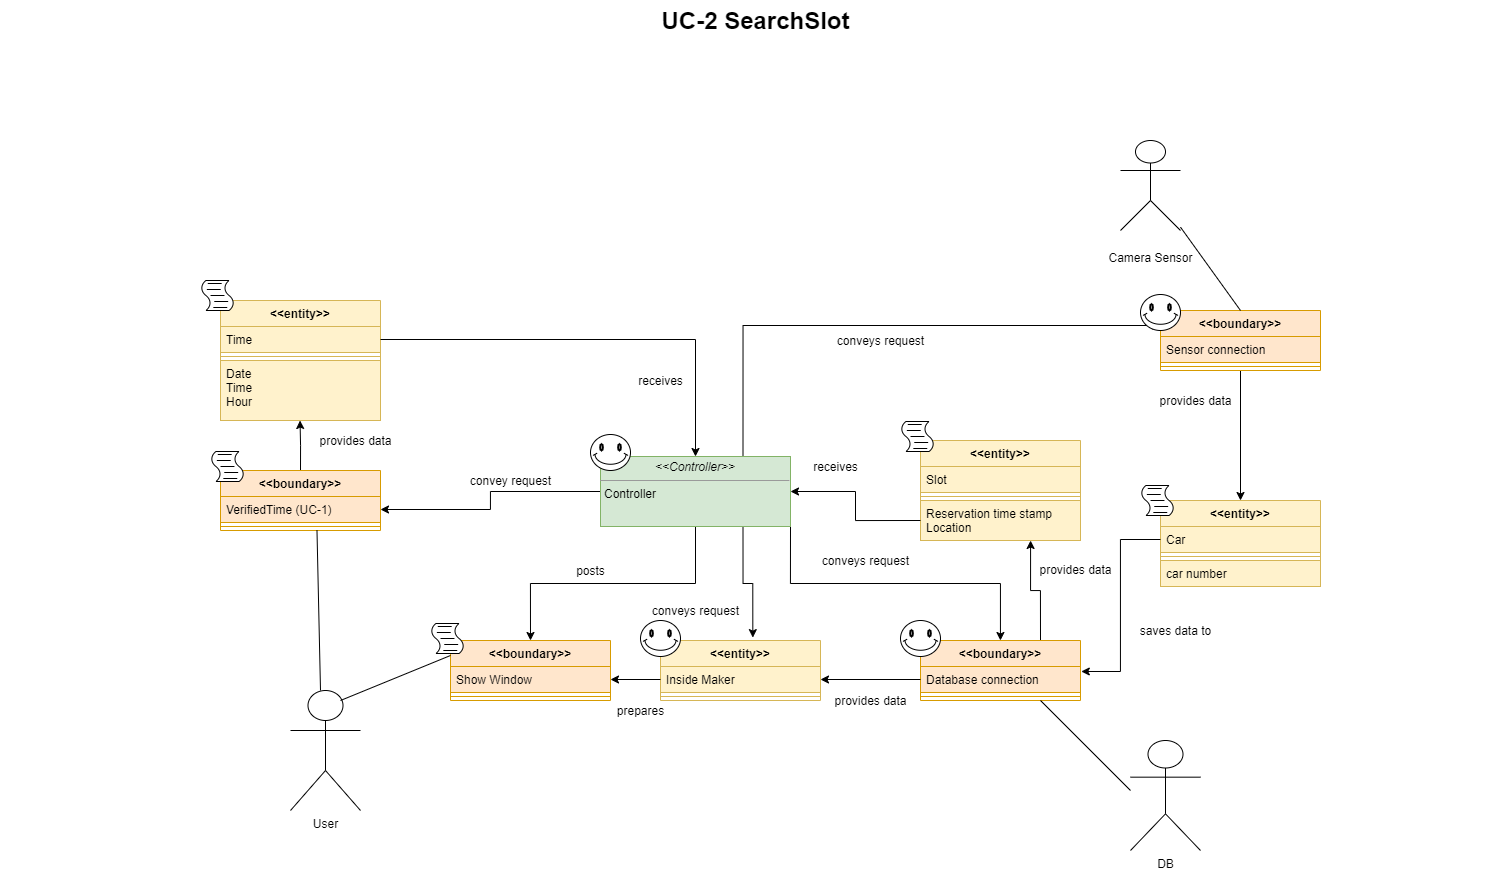

The diagram above was exported from draw.io. Its source (the exported page's mxGraphModel, read from the mxfile embedded in the PNG):
<mxGraphModel dx="599" dy="627" grid="1" gridSize="10" guides="1" tooltips="1" connect="1" arrows="1" fold="1" page="1" pageScale="1.5" pageWidth="1169" pageHeight="826" background="none" math="0" shadow="0">
  <root>
    <mxCell id="0" style=";html=1;" />
    <mxCell id="1" style=";html=1;" parent="0" />
    <mxCell id="1672d66443f91eb5-23" value="UC-2 SearchSlot" style="text;strokeColor=none;fillColor=none;html=1;fontSize=24;fontStyle=1;verticalAlign=middle;align=center;" parent="1" vertex="1">
      <mxGeometry x="120" y="40" width="1510" height="40" as="geometry" />
    </mxCell>
    <mxCell id="kketIb6X14_3gm2V7EKO-1" value="User&lt;br&gt;" style="shape=umlActor;verticalLabelPosition=bottom;verticalAlign=top;html=1;outlineConnect=0;" vertex="1" parent="1">
      <mxGeometry x="410" y="730" width="70" height="120" as="geometry" />
    </mxCell>
    <mxCell id="kketIb6X14_3gm2V7EKO-53" style="edgeStyle=orthogonalEdgeStyle;rounded=0;orthogonalLoop=1;jettySize=auto;html=1;exitX=0;exitY=0.5;exitDx=0;exitDy=0;entryX=1;entryY=0.5;entryDx=0;entryDy=0;" edge="1" parent="1" source="kketIb6X14_3gm2V7EKO-7" target="kketIb6X14_3gm2V7EKO-14">
      <mxGeometry relative="1" as="geometry" />
    </mxCell>
    <mxCell id="kketIb6X14_3gm2V7EKO-57" style="edgeStyle=orthogonalEdgeStyle;rounded=0;orthogonalLoop=1;jettySize=auto;html=1;exitX=0.5;exitY=1;exitDx=0;exitDy=0;entryX=0.5;entryY=0;entryDx=0;entryDy=0;" edge="1" parent="1" source="kketIb6X14_3gm2V7EKO-7" target="kketIb6X14_3gm2V7EKO-25">
      <mxGeometry relative="1" as="geometry" />
    </mxCell>
    <mxCell id="kketIb6X14_3gm2V7EKO-59" style="edgeStyle=orthogonalEdgeStyle;rounded=0;orthogonalLoop=1;jettySize=auto;html=1;exitX=0.75;exitY=1;exitDx=0;exitDy=0;entryX=0.577;entryY=-0.048;entryDx=0;entryDy=0;entryPerimeter=0;" edge="1" parent="1" source="kketIb6X14_3gm2V7EKO-7" target="kketIb6X14_3gm2V7EKO-21">
      <mxGeometry relative="1" as="geometry" />
    </mxCell>
    <mxCell id="kketIb6X14_3gm2V7EKO-61" style="edgeStyle=orthogonalEdgeStyle;rounded=0;orthogonalLoop=1;jettySize=auto;html=1;exitX=1;exitY=1;exitDx=0;exitDy=0;" edge="1" parent="1" source="kketIb6X14_3gm2V7EKO-7" target="kketIb6X14_3gm2V7EKO-17">
      <mxGeometry relative="1" as="geometry" />
    </mxCell>
    <mxCell id="kketIb6X14_3gm2V7EKO-66" style="edgeStyle=orthogonalEdgeStyle;rounded=0;orthogonalLoop=1;jettySize=auto;html=1;exitX=0.75;exitY=0;exitDx=0;exitDy=0;entryX=0;entryY=0.25;entryDx=0;entryDy=0;" edge="1" parent="1" source="kketIb6X14_3gm2V7EKO-7" target="kketIb6X14_3gm2V7EKO-34">
      <mxGeometry relative="1" as="geometry" />
    </mxCell>
    <mxCell id="kketIb6X14_3gm2V7EKO-7" value="&lt;p style=&quot;margin: 0px ; margin-top: 4px ; text-align: center&quot;&gt;&lt;i&gt;&amp;lt;&amp;lt;Controller&amp;gt;&amp;gt;&lt;/i&gt;&lt;br&gt;&lt;/p&gt;&lt;hr size=&quot;1&quot;&gt;&lt;p style=&quot;margin: 0px ; margin-left: 4px&quot;&gt;Controller&lt;/p&gt;&lt;p style=&quot;margin: 0px ; margin-left: 4px&quot;&gt;&lt;br&gt;&lt;/p&gt;" style="verticalAlign=top;align=left;overflow=fill;fontSize=12;fontFamily=Helvetica;html=1;fillColor=#d5e8d4;strokeColor=#82b366;" vertex="1" parent="1">
      <mxGeometry x="720" y="496" width="190" height="70" as="geometry" />
    </mxCell>
    <mxCell id="kketIb6X14_3gm2V7EKO-9" value="&lt;&lt;entity&gt;&gt;" style="swimlane;fontStyle=1;align=center;verticalAlign=top;childLayout=stackLayout;horizontal=1;startSize=26;horizontalStack=0;resizeParent=1;resizeParentMax=0;resizeLast=0;collapsible=1;marginBottom=0;fillColor=#fff2cc;strokeColor=#d6b656;" vertex="1" parent="1">
      <mxGeometry x="340" y="340" width="160" height="120" as="geometry" />
    </mxCell>
    <mxCell id="kketIb6X14_3gm2V7EKO-10" value="Time" style="text;strokeColor=#d6b656;fillColor=#fff2cc;align=left;verticalAlign=top;spacingLeft=4;spacingRight=4;overflow=hidden;rotatable=0;points=[[0,0.5],[1,0.5]];portConstraint=eastwest;" vertex="1" parent="kketIb6X14_3gm2V7EKO-9">
      <mxGeometry y="26" width="160" height="26" as="geometry" />
    </mxCell>
    <mxCell id="kketIb6X14_3gm2V7EKO-11" value="" style="line;strokeWidth=1;fillColor=#fff2cc;align=left;verticalAlign=middle;spacingTop=-1;spacingLeft=3;spacingRight=3;rotatable=0;labelPosition=right;points=[];portConstraint=eastwest;strokeColor=#d6b656;" vertex="1" parent="kketIb6X14_3gm2V7EKO-9">
      <mxGeometry y="52" width="160" height="8" as="geometry" />
    </mxCell>
    <mxCell id="kketIb6X14_3gm2V7EKO-12" value="Date&#10;Time&#10;Hour" style="text;strokeColor=#d6b656;fillColor=#fff2cc;align=left;verticalAlign=top;spacingLeft=4;spacingRight=4;overflow=hidden;rotatable=0;points=[[0,0.5],[1,0.5]];portConstraint=eastwest;" vertex="1" parent="kketIb6X14_3gm2V7EKO-9">
      <mxGeometry y="60" width="160" height="60" as="geometry" />
    </mxCell>
    <mxCell id="kketIb6X14_3gm2V7EKO-56" style="edgeStyle=orthogonalEdgeStyle;rounded=0;orthogonalLoop=1;jettySize=auto;html=1;exitX=0.5;exitY=0;exitDx=0;exitDy=0;entryX=0.497;entryY=1;entryDx=0;entryDy=0;entryPerimeter=0;" edge="1" parent="1" source="kketIb6X14_3gm2V7EKO-13" target="kketIb6X14_3gm2V7EKO-12">
      <mxGeometry relative="1" as="geometry" />
    </mxCell>
    <mxCell id="kketIb6X14_3gm2V7EKO-13" value="&lt;&lt;boundary&gt;&gt;" style="swimlane;fontStyle=1;align=center;verticalAlign=top;childLayout=stackLayout;horizontal=1;startSize=26;horizontalStack=0;resizeParent=1;resizeParentMax=0;resizeLast=0;collapsible=1;marginBottom=0;fillColor=#ffe6cc;strokeColor=#d79b00;" vertex="1" parent="1">
      <mxGeometry x="340" y="510" width="160" height="60" as="geometry" />
    </mxCell>
    <mxCell id="kketIb6X14_3gm2V7EKO-14" value="VerifiedTime (UC-1)" style="text;strokeColor=#d79b00;fillColor=#ffe6cc;align=left;verticalAlign=top;spacingLeft=4;spacingRight=4;overflow=hidden;rotatable=0;points=[[0,0.5],[1,0.5]];portConstraint=eastwest;" vertex="1" parent="kketIb6X14_3gm2V7EKO-13">
      <mxGeometry y="26" width="160" height="26" as="geometry" />
    </mxCell>
    <mxCell id="kketIb6X14_3gm2V7EKO-15" value="" style="line;strokeWidth=1;fillColor=#ffe6cc;align=left;verticalAlign=middle;spacingTop=-1;spacingLeft=3;spacingRight=3;rotatable=0;labelPosition=right;points=[];portConstraint=eastwest;strokeColor=#d79b00;" vertex="1" parent="kketIb6X14_3gm2V7EKO-13">
      <mxGeometry y="52" width="160" height="8" as="geometry" />
    </mxCell>
    <mxCell id="kketIb6X14_3gm2V7EKO-63" style="edgeStyle=orthogonalEdgeStyle;rounded=0;orthogonalLoop=1;jettySize=auto;html=1;exitX=0.75;exitY=0;exitDx=0;exitDy=0;entryX=0.688;entryY=1;entryDx=0;entryDy=0;entryPerimeter=0;" edge="1" parent="1" source="kketIb6X14_3gm2V7EKO-17" target="kketIb6X14_3gm2V7EKO-33">
      <mxGeometry relative="1" as="geometry" />
    </mxCell>
    <mxCell id="kketIb6X14_3gm2V7EKO-17" value="&lt;&lt;boundary&gt;&gt;" style="swimlane;fontStyle=1;align=center;verticalAlign=top;childLayout=stackLayout;horizontal=1;startSize=26;horizontalStack=0;resizeParent=1;resizeParentMax=0;resizeLast=0;collapsible=1;marginBottom=0;fillColor=#ffe6cc;strokeColor=#d79b00;" vertex="1" parent="1">
      <mxGeometry x="1040" y="680" width="160" height="60" as="geometry" />
    </mxCell>
    <mxCell id="kketIb6X14_3gm2V7EKO-18" value="Database connection" style="text;strokeColor=#d79b00;fillColor=#ffe6cc;align=left;verticalAlign=top;spacingLeft=4;spacingRight=4;overflow=hidden;rotatable=0;points=[[0,0.5],[1,0.5]];portConstraint=eastwest;" vertex="1" parent="kketIb6X14_3gm2V7EKO-17">
      <mxGeometry y="26" width="160" height="26" as="geometry" />
    </mxCell>
    <mxCell id="kketIb6X14_3gm2V7EKO-19" value="" style="line;strokeWidth=1;fillColor=#ffe6cc;align=left;verticalAlign=middle;spacingTop=-1;spacingLeft=3;spacingRight=3;rotatable=0;labelPosition=right;points=[];portConstraint=eastwest;strokeColor=#d79b00;" vertex="1" parent="kketIb6X14_3gm2V7EKO-17">
      <mxGeometry y="52" width="160" height="8" as="geometry" />
    </mxCell>
    <mxCell id="kketIb6X14_3gm2V7EKO-21" value="&lt;&lt;entity&gt;&gt;" style="swimlane;fontStyle=1;align=center;verticalAlign=top;childLayout=stackLayout;horizontal=1;startSize=26;horizontalStack=0;resizeParent=1;resizeParentMax=0;resizeLast=0;collapsible=1;marginBottom=0;fillColor=#fff2cc;strokeColor=#d6b656;" vertex="1" parent="1">
      <mxGeometry x="780" y="680" width="160" height="60" as="geometry" />
    </mxCell>
    <mxCell id="kketIb6X14_3gm2V7EKO-22" value="Inside Maker" style="text;strokeColor=#d6b656;fillColor=#fff2cc;align=left;verticalAlign=top;spacingLeft=4;spacingRight=4;overflow=hidden;rotatable=0;points=[[0,0.5],[1,0.5]];portConstraint=eastwest;" vertex="1" parent="kketIb6X14_3gm2V7EKO-21">
      <mxGeometry y="26" width="160" height="26" as="geometry" />
    </mxCell>
    <mxCell id="kketIb6X14_3gm2V7EKO-23" value="" style="line;strokeWidth=1;fillColor=#fff2cc;align=left;verticalAlign=middle;spacingTop=-1;spacingLeft=3;spacingRight=3;rotatable=0;labelPosition=right;points=[];portConstraint=eastwest;strokeColor=#d6b656;" vertex="1" parent="kketIb6X14_3gm2V7EKO-21">
      <mxGeometry y="52" width="160" height="8" as="geometry" />
    </mxCell>
    <mxCell id="kketIb6X14_3gm2V7EKO-25" value="&lt;&lt;boundary&gt;&gt;" style="swimlane;fontStyle=1;align=center;verticalAlign=top;childLayout=stackLayout;horizontal=1;startSize=26;horizontalStack=0;resizeParent=1;resizeParentMax=0;resizeLast=0;collapsible=1;marginBottom=0;fillColor=#ffe6cc;strokeColor=#d79b00;" vertex="1" parent="1">
      <mxGeometry x="570" y="680" width="160" height="60" as="geometry" />
    </mxCell>
    <mxCell id="kketIb6X14_3gm2V7EKO-26" value="Show Window" style="text;strokeColor=#d79b00;fillColor=#ffe6cc;align=left;verticalAlign=top;spacingLeft=4;spacingRight=4;overflow=hidden;rotatable=0;points=[[0,0.5],[1,0.5]];portConstraint=eastwest;" vertex="1" parent="kketIb6X14_3gm2V7EKO-25">
      <mxGeometry y="26" width="160" height="26" as="geometry" />
    </mxCell>
    <mxCell id="kketIb6X14_3gm2V7EKO-27" value="" style="line;strokeWidth=1;fillColor=#ffe6cc;align=left;verticalAlign=middle;spacingTop=-1;spacingLeft=3;spacingRight=3;rotatable=0;labelPosition=right;points=[];portConstraint=eastwest;strokeColor=#d79b00;" vertex="1" parent="kketIb6X14_3gm2V7EKO-25">
      <mxGeometry y="52" width="160" height="8" as="geometry" />
    </mxCell>
    <mxCell id="kketIb6X14_3gm2V7EKO-30" value="&lt;&lt;entity&gt;&gt;" style="swimlane;fontStyle=1;align=center;verticalAlign=top;childLayout=stackLayout;horizontal=1;startSize=26;horizontalStack=0;resizeParent=1;resizeParentMax=0;resizeLast=0;collapsible=1;marginBottom=0;fillColor=#fff2cc;strokeColor=#d6b656;" vertex="1" parent="1">
      <mxGeometry x="1040" y="480" width="160" height="100" as="geometry" />
    </mxCell>
    <mxCell id="kketIb6X14_3gm2V7EKO-31" value="Slot" style="text;strokeColor=#d6b656;fillColor=#fff2cc;align=left;verticalAlign=top;spacingLeft=4;spacingRight=4;overflow=hidden;rotatable=0;points=[[0,0.5],[1,0.5]];portConstraint=eastwest;" vertex="1" parent="kketIb6X14_3gm2V7EKO-30">
      <mxGeometry y="26" width="160" height="26" as="geometry" />
    </mxCell>
    <mxCell id="kketIb6X14_3gm2V7EKO-32" value="" style="line;strokeWidth=1;fillColor=#fff2cc;align=left;verticalAlign=middle;spacingTop=-1;spacingLeft=3;spacingRight=3;rotatable=0;labelPosition=right;points=[];portConstraint=eastwest;strokeColor=#d6b656;" vertex="1" parent="kketIb6X14_3gm2V7EKO-30">
      <mxGeometry y="52" width="160" height="8" as="geometry" />
    </mxCell>
    <mxCell id="kketIb6X14_3gm2V7EKO-33" value="Reservation time stamp&#10;Location" style="text;strokeColor=#d6b656;fillColor=#fff2cc;align=left;verticalAlign=top;spacingLeft=4;spacingRight=4;overflow=hidden;rotatable=0;points=[[0,0.5],[1,0.5]];portConstraint=eastwest;" vertex="1" parent="kketIb6X14_3gm2V7EKO-30">
      <mxGeometry y="60" width="160" height="40" as="geometry" />
    </mxCell>
    <mxCell id="kketIb6X14_3gm2V7EKO-65" style="edgeStyle=orthogonalEdgeStyle;rounded=0;orthogonalLoop=1;jettySize=auto;html=1;exitX=0.5;exitY=1;exitDx=0;exitDy=0;entryX=0.5;entryY=0;entryDx=0;entryDy=0;" edge="1" parent="1" source="kketIb6X14_3gm2V7EKO-34" target="kketIb6X14_3gm2V7EKO-38">
      <mxGeometry relative="1" as="geometry" />
    </mxCell>
    <mxCell id="kketIb6X14_3gm2V7EKO-34" value="&lt;&lt;boundary&gt;&gt;" style="swimlane;fontStyle=1;align=center;verticalAlign=top;childLayout=stackLayout;horizontal=1;startSize=26;horizontalStack=0;resizeParent=1;resizeParentMax=0;resizeLast=0;collapsible=1;marginBottom=0;fillColor=#ffe6cc;strokeColor=#d79b00;" vertex="1" parent="1">
      <mxGeometry x="1280" y="350" width="160" height="60" as="geometry" />
    </mxCell>
    <mxCell id="kketIb6X14_3gm2V7EKO-35" value="Sensor connection" style="text;strokeColor=#d79b00;fillColor=#ffe6cc;align=left;verticalAlign=top;spacingLeft=4;spacingRight=4;overflow=hidden;rotatable=0;points=[[0,0.5],[1,0.5]];portConstraint=eastwest;" vertex="1" parent="kketIb6X14_3gm2V7EKO-34">
      <mxGeometry y="26" width="160" height="26" as="geometry" />
    </mxCell>
    <mxCell id="kketIb6X14_3gm2V7EKO-36" value="" style="line;strokeWidth=1;fillColor=#ffe6cc;align=left;verticalAlign=middle;spacingTop=-1;spacingLeft=3;spacingRight=3;rotatable=0;labelPosition=right;points=[];portConstraint=eastwest;strokeColor=#d79b00;" vertex="1" parent="kketIb6X14_3gm2V7EKO-34">
      <mxGeometry y="52" width="160" height="8" as="geometry" />
    </mxCell>
    <mxCell id="kketIb6X14_3gm2V7EKO-38" value="&lt;&lt;entity&gt;&gt;" style="swimlane;fontStyle=1;align=center;verticalAlign=top;childLayout=stackLayout;horizontal=1;startSize=26;horizontalStack=0;resizeParent=1;resizeParentMax=0;resizeLast=0;collapsible=1;marginBottom=0;fillColor=#fff2cc;strokeColor=#d6b656;" vertex="1" parent="1">
      <mxGeometry x="1280" y="540" width="160" height="86" as="geometry" />
    </mxCell>
    <mxCell id="kketIb6X14_3gm2V7EKO-39" value="Car" style="text;strokeColor=#d6b656;fillColor=#fff2cc;align=left;verticalAlign=top;spacingLeft=4;spacingRight=4;overflow=hidden;rotatable=0;points=[[0,0.5],[1,0.5]];portConstraint=eastwest;" vertex="1" parent="kketIb6X14_3gm2V7EKO-38">
      <mxGeometry y="26" width="160" height="26" as="geometry" />
    </mxCell>
    <mxCell id="kketIb6X14_3gm2V7EKO-40" value="" style="line;strokeWidth=1;fillColor=#fff2cc;align=left;verticalAlign=middle;spacingTop=-1;spacingLeft=3;spacingRight=3;rotatable=0;labelPosition=right;points=[];portConstraint=eastwest;strokeColor=#d6b656;" vertex="1" parent="kketIb6X14_3gm2V7EKO-38">
      <mxGeometry y="52" width="160" height="8" as="geometry" />
    </mxCell>
    <mxCell id="kketIb6X14_3gm2V7EKO-41" value="car number" style="text;strokeColor=#d6b656;fillColor=#fff2cc;align=left;verticalAlign=top;spacingLeft=4;spacingRight=4;overflow=hidden;rotatable=0;points=[[0,0.5],[1,0.5]];portConstraint=eastwest;" vertex="1" parent="kketIb6X14_3gm2V7EKO-38">
      <mxGeometry y="60" width="160" height="26" as="geometry" />
    </mxCell>
    <mxCell id="kketIb6X14_3gm2V7EKO-54" style="edgeStyle=orthogonalEdgeStyle;rounded=0;orthogonalLoop=1;jettySize=auto;html=1;exitX=1;exitY=0.5;exitDx=0;exitDy=0;" edge="1" parent="1" source="kketIb6X14_3gm2V7EKO-10" target="kketIb6X14_3gm2V7EKO-7">
      <mxGeometry relative="1" as="geometry" />
    </mxCell>
    <mxCell id="kketIb6X14_3gm2V7EKO-58" style="edgeStyle=orthogonalEdgeStyle;rounded=0;orthogonalLoop=1;jettySize=auto;html=1;exitX=0;exitY=0.5;exitDx=0;exitDy=0;entryX=1;entryY=0.5;entryDx=0;entryDy=0;" edge="1" parent="1" source="kketIb6X14_3gm2V7EKO-22" target="kketIb6X14_3gm2V7EKO-26">
      <mxGeometry relative="1" as="geometry" />
    </mxCell>
    <mxCell id="kketIb6X14_3gm2V7EKO-60" style="edgeStyle=orthogonalEdgeStyle;rounded=0;orthogonalLoop=1;jettySize=auto;html=1;exitX=0;exitY=0.5;exitDx=0;exitDy=0;entryX=1;entryY=0.5;entryDx=0;entryDy=0;" edge="1" parent="1" source="kketIb6X14_3gm2V7EKO-33" target="kketIb6X14_3gm2V7EKO-7">
      <mxGeometry relative="1" as="geometry" />
    </mxCell>
    <mxCell id="kketIb6X14_3gm2V7EKO-62" style="edgeStyle=orthogonalEdgeStyle;rounded=0;orthogonalLoop=1;jettySize=auto;html=1;exitX=0;exitY=0.5;exitDx=0;exitDy=0;entryX=1;entryY=0.5;entryDx=0;entryDy=0;" edge="1" parent="1" source="kketIb6X14_3gm2V7EKO-18" target="kketIb6X14_3gm2V7EKO-22">
      <mxGeometry relative="1" as="geometry" />
    </mxCell>
    <mxCell id="kketIb6X14_3gm2V7EKO-64" style="edgeStyle=orthogonalEdgeStyle;rounded=0;orthogonalLoop=1;jettySize=auto;html=1;exitX=0;exitY=0.5;exitDx=0;exitDy=0;entryX=1.005;entryY=0.192;entryDx=0;entryDy=0;entryPerimeter=0;" edge="1" parent="1" source="kketIb6X14_3gm2V7EKO-39" target="kketIb6X14_3gm2V7EKO-18">
      <mxGeometry relative="1" as="geometry" />
    </mxCell>
    <mxCell id="kketIb6X14_3gm2V7EKO-67" value="" style="endArrow=none;html=1;entryX=0.603;entryY=0.978;entryDx=0;entryDy=0;entryPerimeter=0;" edge="1" parent="1" target="kketIb6X14_3gm2V7EKO-15">
      <mxGeometry width="50" height="50" relative="1" as="geometry">
        <mxPoint x="440" y="730" as="sourcePoint" />
        <mxPoint x="490" y="680" as="targetPoint" />
      </mxGeometry>
    </mxCell>
    <mxCell id="kketIb6X14_3gm2V7EKO-68" value="" style="endArrow=none;html=1;entryX=0;entryY=0.25;entryDx=0;entryDy=0;" edge="1" parent="1" target="kketIb6X14_3gm2V7EKO-25">
      <mxGeometry width="50" height="50" relative="1" as="geometry">
        <mxPoint x="460" y="740" as="sourcePoint" />
        <mxPoint x="510" y="690" as="targetPoint" />
      </mxGeometry>
    </mxCell>
    <mxCell id="kketIb6X14_3gm2V7EKO-69" value="DB" style="shape=umlActor;verticalLabelPosition=bottom;verticalAlign=top;html=1;outlineConnect=0;" vertex="1" parent="1">
      <mxGeometry x="1250" y="780" width="70" height="110" as="geometry" />
    </mxCell>
    <mxCell id="kketIb6X14_3gm2V7EKO-75" value="" style="endArrow=none;html=1;entryX=0.75;entryY=1;entryDx=0;entryDy=0;" edge="1" parent="1" target="kketIb6X14_3gm2V7EKO-17">
      <mxGeometry width="50" height="50" relative="1" as="geometry">
        <mxPoint x="1250" y="830" as="sourcePoint" />
        <mxPoint x="1300" y="780" as="targetPoint" />
      </mxGeometry>
    </mxCell>
    <mxCell id="kketIb6X14_3gm2V7EKO-76" value="&lt;br&gt;Camera Sensor" style="shape=umlActor;verticalLabelPosition=bottom;verticalAlign=top;html=1;outlineConnect=0;" vertex="1" parent="1">
      <mxGeometry x="1240" y="180" width="60" height="90" as="geometry" />
    </mxCell>
    <mxCell id="kketIb6X14_3gm2V7EKO-77" value="" style="endArrow=none;html=1;" edge="1" parent="1" target="kketIb6X14_3gm2V7EKO-76">
      <mxGeometry width="50" height="50" relative="1" as="geometry">
        <mxPoint x="1360" y="350" as="sourcePoint" />
        <mxPoint x="1410" y="300" as="targetPoint" />
      </mxGeometry>
    </mxCell>
    <mxCell id="kketIb6X14_3gm2V7EKO-78" value="convey request" style="text;html=1;align=center;verticalAlign=middle;resizable=0;points=[];autosize=1;strokeColor=none;" vertex="1" parent="1">
      <mxGeometry x="580" y="510" width="100" height="20" as="geometry" />
    </mxCell>
    <mxCell id="kketIb6X14_3gm2V7EKO-79" value="provides data" style="text;html=1;align=center;verticalAlign=middle;resizable=0;points=[];autosize=1;strokeColor=none;" vertex="1" parent="1">
      <mxGeometry x="430" y="470" width="90" height="20" as="geometry" />
    </mxCell>
    <mxCell id="kketIb6X14_3gm2V7EKO-80" value="receives" style="text;html=1;align=center;verticalAlign=middle;resizable=0;points=[];autosize=1;strokeColor=none;" vertex="1" parent="1">
      <mxGeometry x="750" y="410" width="60" height="20" as="geometry" />
    </mxCell>
    <mxCell id="kketIb6X14_3gm2V7EKO-81" value="conveys request" style="text;html=1;align=center;verticalAlign=middle;resizable=0;points=[];autosize=1;strokeColor=none;" vertex="1" parent="1">
      <mxGeometry x="935" y="590" width="100" height="20" as="geometry" />
    </mxCell>
    <mxCell id="kketIb6X14_3gm2V7EKO-83" value="provides data" style="text;html=1;align=center;verticalAlign=middle;resizable=0;points=[];autosize=1;" vertex="1" parent="1">
      <mxGeometry x="1150" y="599" width="90" height="20" as="geometry" />
    </mxCell>
    <mxCell id="kketIb6X14_3gm2V7EKO-84" value="receives" style="text;html=1;align=center;verticalAlign=middle;resizable=0;points=[];autosize=1;strokeColor=none;" vertex="1" parent="1">
      <mxGeometry x="925" y="496" width="60" height="20" as="geometry" />
    </mxCell>
    <mxCell id="kketIb6X14_3gm2V7EKO-85" value="conveys request" style="text;html=1;align=center;verticalAlign=middle;resizable=0;points=[];autosize=1;strokeColor=none;" vertex="1" parent="1">
      <mxGeometry x="765" y="640" width="100" height="20" as="geometry" />
    </mxCell>
    <mxCell id="kketIb6X14_3gm2V7EKO-86" value="prepares" style="text;html=1;align=center;verticalAlign=middle;resizable=0;points=[];autosize=1;strokeColor=none;" vertex="1" parent="1">
      <mxGeometry x="730" y="740" width="60" height="20" as="geometry" />
    </mxCell>
    <mxCell id="kketIb6X14_3gm2V7EKO-87" value="posts" style="text;html=1;align=center;verticalAlign=middle;resizable=0;points=[];autosize=1;strokeColor=none;" vertex="1" parent="1">
      <mxGeometry x="690" y="600" width="40" height="20" as="geometry" />
    </mxCell>
    <mxCell id="kketIb6X14_3gm2V7EKO-88" value="conveys request" style="text;html=1;align=center;verticalAlign=middle;resizable=0;points=[];autosize=1;strokeColor=none;" vertex="1" parent="1">
      <mxGeometry x="950" y="370" width="100" height="20" as="geometry" />
    </mxCell>
    <mxCell id="kketIb6X14_3gm2V7EKO-89" value="provides data" style="text;html=1;align=center;verticalAlign=middle;resizable=0;points=[];autosize=1;strokeColor=none;" vertex="1" parent="1">
      <mxGeometry x="1270" y="430" width="90" height="20" as="geometry" />
    </mxCell>
    <mxCell id="kketIb6X14_3gm2V7EKO-90" value="saves data to" style="text;html=1;align=center;verticalAlign=middle;resizable=0;points=[];autosize=1;strokeColor=none;" vertex="1" parent="1">
      <mxGeometry x="1250" y="660" width="90" height="20" as="geometry" />
    </mxCell>
    <mxCell id="kketIb6X14_3gm2V7EKO-91" value="provides data" style="text;html=1;align=center;verticalAlign=middle;resizable=0;points=[];autosize=1;strokeColor=none;" vertex="1" parent="1">
      <mxGeometry x="945" y="730" width="90" height="20" as="geometry" />
    </mxCell>
    <mxCell id="kketIb6X14_3gm2V7EKO-92" value="" style="verticalLabelPosition=bottom;verticalAlign=top;html=1;shape=mxgraph.basic.smiley" vertex="1" parent="1">
      <mxGeometry x="710" y="474" width="40" height="36" as="geometry" />
    </mxCell>
    <mxCell id="kketIb6X14_3gm2V7EKO-93" value="" style="verticalLabelPosition=bottom;verticalAlign=top;html=1;shape=mxgraph.basic.smiley" vertex="1" parent="1">
      <mxGeometry x="1020" y="660" width="40" height="36" as="geometry" />
    </mxCell>
    <mxCell id="kketIb6X14_3gm2V7EKO-94" value="" style="verticalLabelPosition=bottom;verticalAlign=top;html=1;shape=mxgraph.basic.smiley" vertex="1" parent="1">
      <mxGeometry x="760" y="660" width="40" height="36" as="geometry" />
    </mxCell>
    <mxCell id="kketIb6X14_3gm2V7EKO-95" value="" style="verticalLabelPosition=bottom;verticalAlign=top;html=1;shape=mxgraph.basic.smiley" vertex="1" parent="1">
      <mxGeometry x="1260" y="334" width="40" height="36" as="geometry" />
    </mxCell>
    <mxCell id="kketIb6X14_3gm2V7EKO-96" value="" style="shape=mxgraph.bpmn.script_task;html=1;outlineConnect=0;" vertex="1" parent="1">
      <mxGeometry x="330" y="491" width="34" height="30" as="geometry" />
    </mxCell>
    <mxCell id="kketIb6X14_3gm2V7EKO-97" value="" style="shape=mxgraph.bpmn.script_task;html=1;outlineConnect=0;" vertex="1" parent="1">
      <mxGeometry x="320" y="320" width="34" height="30" as="geometry" />
    </mxCell>
    <mxCell id="kketIb6X14_3gm2V7EKO-98" value="" style="shape=mxgraph.bpmn.script_task;html=1;outlineConnect=0;" vertex="1" parent="1">
      <mxGeometry x="550" y="663" width="34" height="30" as="geometry" />
    </mxCell>
    <mxCell id="kketIb6X14_3gm2V7EKO-99" value="" style="shape=mxgraph.bpmn.script_task;html=1;outlineConnect=0;" vertex="1" parent="1">
      <mxGeometry x="1020" y="461" width="34" height="30" as="geometry" />
    </mxCell>
    <mxCell id="kketIb6X14_3gm2V7EKO-100" value="" style="shape=mxgraph.bpmn.script_task;html=1;outlineConnect=0;" vertex="1" parent="1">
      <mxGeometry x="1260" y="525" width="34" height="30" as="geometry" />
    </mxCell>
  </root>
</mxGraphModel>